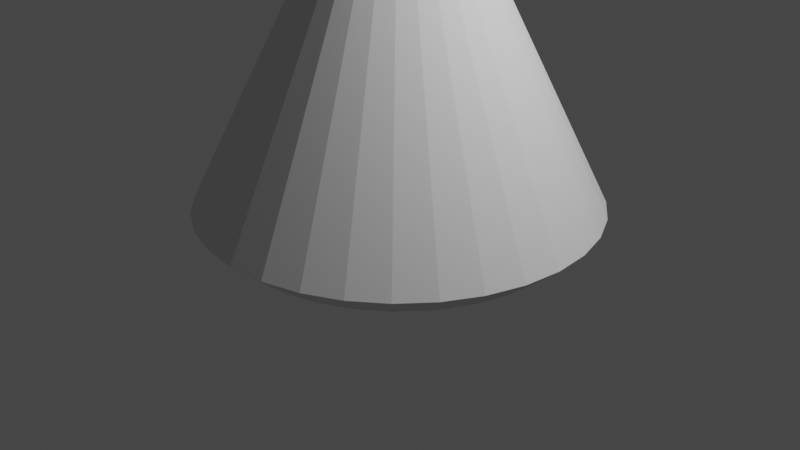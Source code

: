 # Source: 2.blend  (saved by Blender 2.93.21; exported with 4.5.12 LTS)
import bpy
from mathutils import Matrix  # noqa: F401  (used for matrix-valued properties, if any)

bpy.ops.wm.read_factory_settings(use_empty=True)
scene = bpy.context.scene
scene.name = 'Scene'

# ---- collections
col_collection = bpy.data.collections.new('Collection'); scene.collection.children.link(col_collection)

# ---- world
world_world = bpy.data.worlds.new('World'); scene.world = world_world
world_world.color = (0.05088, 0.05088, 0.05088)
world_world.use_sun_shadow = False
world_world.sun_shadow_jitter_overblur = 0.0

# ---- cameras
cam_camera = bpy.data.cameras.new('Camera')
cam_camera.clip_end = 100.0
cam_camera.ortho_scale = 7.314

# ---- lights
light_light = bpy.data.lights.new('Light', 'POINT')
light_light.transmission_factor = 0.0
light_light.energy = 1000.0
light_light.shadow_soft_size = 0.1
light_light.shadow_maximum_resolution = 0.006
light_light.use_absolute_resolution = True

# ---- meshes
me_cone_004 = bpy.data.meshes.new('Cone.004')
me_cone_004.from_pydata([(-1.733e-08, 0.8678, -1.116), (0.1693, 0.8511, -1.116), (0.3321, 0.8017, -1.116), (0.4821, 0.7215, -1.116), (0.6136, 0.6136, -1.116), (0.7215, 0.4821, -1.116), (0.8017, 0.3321, -1.116), (0.8511, 0.1693, -1.116), (0.8678, -3.926e-08, -1.116), (0.8511, -0.1693, -1.116), (0.8017, -0.3321, -1.116), (0.7215, -0.4821, -1.116), (0.6136, -0.6136, -1.116), (0.4821, -0.7215, -1.116), (0.3321, -0.8017, -1.116), (0.1693, -0.8511, -1.116), (-7.851e-08, -0.8678, -1.116), (-0.1693, -0.8511, -1.116), (-0.3321, -0.8017, -1.116), (-0.4821, -0.7215, -1.116), (-0.6136, -0.6136, -1.116), (-0.7215, -0.4821, -1.116), (-0.8017, -0.3321, -1.116), (-0.8511, -0.1693, -1.116), (-0.8678, 1.192e-08, -1.116), (-0.8511, 0.1693, -1.116), (-0.8017, 0.3321, -1.116), (-0.7215, 0.4821, -1.116), (-0.6136, 0.6136, -1.116), (-0.4821, 0.7215, -1.116), (-0.3321, 0.8017, -1.116), (-0.1693, 0.8511, -1.116), (0.0, 0.3193, 0.3579), (0.06229, 0.3131, 0.3579), (0.1222, 0.295, 0.3579), (0.1774, 0.2655, 0.3579), (0.2258, 0.2258, 0.3579), (0.2655, 0.1774, 0.3579), (0.295, 0.1222, 0.3579), (0.3131, 0.06229, 0.3579), (0.3193, -1.396e-08, 0.3579), (0.3131, -0.06229, 0.3579), (0.295, -0.1222, 0.3579), (0.2655, -0.1774, 0.3579), (0.2258, -0.2258, 0.3579), (0.1774, -0.2655, 0.3579), (0.1222, -0.295, 0.3579), (0.06229, -0.3131, 0.3579), (-2.791e-08, -0.3193, 0.3579), (-0.06229, -0.3131, 0.3579), (-0.1222, -0.295, 0.3579), (-0.1774, -0.2655, 0.3579), (-0.2258, -0.2258, 0.3579), (-0.2655, -0.1774, 0.3579), (-0.295, -0.1222, 0.3579), (-0.3131, -0.06229, 0.3579), (-0.3193, 3.807e-09, 0.3579), (-0.3131, 0.06229, 0.3579), (-0.295, 0.1222, 0.3579), (-0.2655, 0.1774, 0.3579), (-0.2258, 0.2258, 0.3579), (-0.1774, 0.2655, 0.3579), (-0.1222, 0.295, 0.3579), (-0.06229, 0.3131, 0.3579), (0.06229, 0.3131, 0.3615), (-0.06229, 0.3131, 0.3615), (-0.06229, 0.3131, 0.3615), (0.0, 0.3193, 0.3615), (-2.791e-08, -0.3193, 0.3615), (-2.791e-08, -0.3193, 0.3615), (0.06229, 0.3131, 0.3615), (0.1222, 0.295, 0.3615), (0.1222, 0.295, 0.3615), (0.1774, 0.2655, 0.3615), (-0.06229, -0.3131, 0.3615), (0.2258, 0.2258, 0.3615), (0.1774, 0.2655, 0.3615), (-0.06229, -0.3131, 0.3615), (-0.1222, -0.295, 0.3615), (0.2655, 0.1774, 0.3615), (0.2655, 0.1774, 0.3615), (-0.1222, -0.295, 0.3615), (0.295, 0.1222, 0.3615), (-0.1774, -0.2655, 0.3615), (-0.1774, -0.2655, 0.3615), (0.3131, 0.06229, 0.3615), (0.3131, 0.06229, 0.3615), (0.295, 0.1222, 0.3615), (-0.2258, -0.2258, 0.3615), (-0.2258, -0.2258, 0.3615), (0.3193, -1.396e-08, 0.3615), (-0.2655, -0.1774, 0.3615), (-0.2655, -0.1774, 0.3615), (-0.295, -0.1222, 0.3615), (-0.295, -0.1222, 0.3615), (0.3193, -1.396e-08, 0.3615), (0.3131, -0.06229, 0.3615), (-0.3131, -0.06229, 0.3615), (0.295, -0.1222, 0.3615), (0.3131, -0.06229, 0.3615), (-0.3131, -0.06229, 0.3615), (0.2655, -0.1774, 0.3615), (0.295, -0.1222, 0.3615), (-0.3193, 3.807e-09, 0.3615), (0.2258, -0.2258, 0.3615), (0.2655, -0.1774, 0.3615), (0.1774, -0.2655, 0.3615), (0.1774, -0.2655, 0.3615), (-0.3193, 3.807e-09, 0.3615), (0.1222, -0.295, 0.3615), (-0.3131, 0.06229, 0.3615), (-0.3131, 0.06229, 0.3615), (0.06229, -0.3131, 0.3615), (0.06229, -0.3131, 0.3615), (0.1222, -0.295, 0.3615), (-0.295, 0.1222, 0.3615), (-0.295, 0.1222, 0.3615), (-0.2655, 0.1774, 0.3615), (-0.2655, 0.1774, 0.3615), (-0.2258, 0.2258, 0.3615), (-0.2258, 0.2258, 0.3615), (-0.1774, 0.2655, 0.3615), (-0.1774, 0.2655, 0.3615), (-0.1222, 0.295, 0.3615), (-0.1222, 0.295, 0.3615), (0.0, 1.0, -1.0), (0.1951, 0.9808, -1.0), (0.3827, 0.9239, -1.0), (0.5556, 0.8315, -1.0), (0.7071, 0.7071, -1.0), (0.8315, 0.5556, -1.0), (0.9239, 0.3827, -1.0), (0.9808, 0.1951, -1.0), (1.0, -4.371e-08, -1.0), (0.9808, -0.1951, -1.0), (0.9239, -0.3827, -1.0), (0.8315, -0.5556, -1.0), (0.7071, -0.7071, -1.0), (0.5556, -0.8315, -1.0), (0.3827, -0.9239, -1.0), (0.1951, -0.9808, -1.0), (-8.742e-08, -1.0, -1.0), (-0.1951, -0.9808, -1.0), (-0.3827, -0.9239, -1.0), (-0.5556, -0.8315, -1.0), (-0.7071, -0.7071, -1.0), (-0.8315, -0.5556, -1.0), (-0.9239, -0.3827, -1.0), (-0.9808, -0.1951, -1.0), (-1.0, 1.192e-08, -1.0), (-0.9808, 0.1951, -1.0), (-0.9239, 0.3827, -1.0), (-0.8315, 0.5556, -1.0), (-0.7071, 0.7071, -1.0), (-0.5556, 0.8315, -1.0), (-0.3827, 0.9239, -1.0), (-0.1951, 0.9808, -1.0)], [], [(126, 125, 67, 64), (72, 127, 126, 64, 70, 71), (73, 128, 127, 72), (128, 73, 76, 75, 129), (79, 80, 130, 129, 75), (82, 131, 130, 80), (85, 86, 132, 131, 82, 87), (90, 133, 132, 86), (96, 134, 133, 90, 95), (135, 134, 96, 99, 98), (136, 135, 98, 102, 101), (137, 136, 101, 105, 104), (106, 107, 138, 137, 104), (109, 139, 138, 107), (112, 113, 140, 139, 109, 114), (68, 141, 140, 113), (77, 142, 141, 68, 69, 74), (81, 143, 142, 77, 78), (144, 143, 81, 83), (145, 144, 83, 84, 88), (91, 146, 145, 88, 89), (93, 147, 146, 91, 92), (100, 148, 147, 93, 94, 97), (149, 148, 100, 103, 108), (150, 149, 108, 110), (150, 110, 111, 115, 151), (151, 115, 116, 117, 152), (152, 117, 118, 119, 120, 153), (122, 154, 153, 120, 121), (124, 155, 154, 122, 123), (1, 2, 3, 4, 5, 6, 7, 8, 9, 10, 11, 12, 13, 14, 15, 16, 17, 18, 19, 20, 21, 22, 23, 24, 25, 26, 27, 28, 29, 30, 31, 0), (66, 156, 155, 124), (67, 125, 156, 66, 65), (67, 32, 33, 70, 64), (70, 33, 34, 71), (72, 71, 34, 35, 76, 73), (76, 35, 36, 75), (36, 37, 79, 75), (80, 79, 37, 38, 87, 82), (38, 39, 85, 87), (86, 85, 39, 40, 95, 90), (40, 41, 99, 96, 95), (41, 42, 102, 98, 99), (42, 43, 105, 101, 102), (43, 44, 104, 105), (44, 45, 106, 104), (107, 106, 45, 46, 114, 109), (46, 47, 112, 114), (47, 48, 69, 68, 113, 112), (48, 49, 74, 69), (77, 74, 49, 50, 78), (81, 78, 50, 51, 84, 83), (51, 52, 89, 88, 84), (89, 52, 53, 92, 91), (92, 53, 54, 94, 93), (94, 54, 55, 97), (100, 97, 55, 56, 103), (108, 103, 56, 57, 111, 110), (111, 57, 58, 116, 115), (116, 58, 59, 118, 117), (118, 59, 60, 119), (120, 119, 60, 61, 121), (122, 121, 61, 62, 123), (124, 123, 62, 63, 65, 66), (65, 63, 32, 67), (58, 57, 56, 55, 54, 53, 52, 51, 50, 49, 48, 47, 46, 45, 44, 43, 42, 41, 40, 39, 38, 37, 36, 35, 34, 33, 32, 63, 62, 61, 60, 59), (1, 0, 125, 126), (3, 2, 127, 128), (5, 4, 129, 130), (7, 6, 131, 132), (9, 8, 133, 134), (11, 10, 135, 136), (13, 12, 137, 138), (15, 14, 139, 140), (17, 16, 141, 142), (19, 18, 143, 144), (21, 20, 145, 146), (23, 22, 147, 148), (25, 24, 149, 150), (27, 26, 151, 152), (29, 28, 153, 154), (31, 30, 155, 156), (0, 31, 156, 125), (2, 1, 126, 127), (4, 3, 128, 129), (6, 5, 130, 131), (8, 7, 132, 133), (10, 9, 134, 135), (12, 11, 136, 137), (14, 13, 138, 139), (16, 15, 140, 141), (18, 17, 142, 143), (20, 19, 144, 145), (22, 21, 146, 147), (24, 23, 148, 149), (26, 25, 150, 151), (28, 27, 152, 153), (30, 29, 154, 155)])
_uv = me_cone_004.uv_layers.new(name='UVMap')
_uv.uv.foreach_set('vector', [0.2968, 0.4854, 0.25, 0.49, 0.25, 0.3266, 0.2649, 0.3252, 0.2793, 0.3208, 0.3418, 0.4717, 0.2968, 0.4854, 0.2649, 0.3252, 0.2649, 0.3252, 0.2793, 0.3208, 0.2926, 0.3137, 0.3833, 0.4496, 0.3418, 0.4717, 0.2793, 0.3208, 0.3833, 0.4496, 0.2926, 0.3137, 0.2926, 0.3137, 0.3042, 0.3042, 0.4197, 0.4197, 0.3137, 0.2926, 0.3137, 0.2926, 0.4496, 0.3833, 0.4197, 0.4197, 0.3042, 0.3042, 0.3208, 0.2793, 0.4717, 0.3418, 0.4496, 0.3833, 0.3137, 0.2926, 0.3252, 0.2649, 0.3252, 0.2649, 0.4854, 0.2968, 0.4717, 0.3418, 0.3208, 0.2793, 0.3208, 0.2793, 0.3266, 0.25, 0.49, 0.25, 0.4854, 0.2968, 0.3252, 0.2649, 0.3252, 0.2351, 0.4854, 0.2032, 0.49, 0.25, 0.3266, 0.25, 0.3266, 0.25, 0.4717, 0.1582, 0.4854, 0.2032, 0.3252, 0.2351, 0.3252, 0.2351, 0.3208, 0.2207, 0.4496, 0.1167, 0.4717, 0.1582, 0.3208, 0.2207, 0.3208, 0.2207, 0.3137, 0.2074, 0.4197, 0.08029, 0.4496, 0.1167, 0.3137, 0.2074, 0.3137, 0.2074, 0.3042, 0.1958, 0.2926, 0.1863, 0.2926, 0.1863, 0.3833, 0.05045, 0.4197, 0.08029, 0.3042, 0.1958, 0.2793, 0.1792, 0.3418, 0.02827, 0.3833, 0.05045, 0.2926, 0.1863, 0.2649, 0.1748, 0.2649, 0.1748, 0.2968, 0.01461, 0.3418, 0.02827, 0.2793, 0.1792, 0.2793, 0.1792, 0.25, 0.1734, 0.25, 0.01, 0.2968, 0.01461, 0.2649, 0.1748, 0.2351, 0.1748, 0.2032, 0.01461, 0.25, 0.01, 0.25, 0.1734, 0.25, 0.1734, 0.2351, 0.1748, 0.2207, 0.1792, 0.1582, 0.02827, 0.2032, 0.01461, 0.2351, 0.1748, 0.2207, 0.1792, 0.1167, 0.05045, 0.1582, 0.02827, 0.2207, 0.1792, 0.2074, 0.1863, 0.08029, 0.08029, 0.1167, 0.05045, 0.2074, 0.1863, 0.2074, 0.1863, 0.1958, 0.1958, 0.1863, 0.2074, 0.05045, 0.1167, 0.08029, 0.08029, 0.1958, 0.1958, 0.1958, 0.1958, 0.1792, 0.2207, 0.02827, 0.1582, 0.05045, 0.1167, 0.1863, 0.2074, 0.1863, 0.2074, 0.1748, 0.2351, 0.01461, 0.2032, 0.02827, 0.1582, 0.1792, 0.2207, 0.1792, 0.2207, 0.1748, 0.2351, 0.01, 0.25, 0.01461, 0.2032, 0.1748, 0.2351, 0.1734, 0.25, 0.1734, 0.25, 0.01461, 0.2968, 0.01, 0.25, 0.1734, 0.25, 0.1748, 0.2649, 0.01461, 0.2968, 0.1748, 0.2649, 0.1748, 0.2649, 0.1792, 0.2793, 0.02827, 0.3418, 0.02827, 0.3418, 0.1792, 0.2793, 0.1792, 0.2793, 0.1863, 0.2926, 0.05045, 0.3833, 0.05045, 0.3833, 0.1863, 0.2926, 0.1863, 0.2926, 0.1958, 0.3042, 0.1958, 0.3042, 0.08029, 0.4197, 0.2074, 0.3137, 0.1167, 0.4496, 0.08029, 0.4197, 0.1958, 0.3042, 0.2074, 0.3137, 0.2207, 0.3208, 0.1582, 0.4717, 0.1167, 0.4496, 0.2074, 0.3137, 0.2207, 0.3208, 0.7906, 0.4543, 0.8297, 0.4424, 0.8657, 0.4232, 0.8973, 0.3973, 0.9232, 0.3657, 0.9424, 0.3297, 0.9543, 0.2906, 0.9583, 0.25, 0.9543, 0.2094, 0.9424, 0.1703, 0.9232, 0.1343, 0.8973, 0.1027, 0.8657, 0.07684, 0.8297, 0.05759, 0.7906, 0.04574, 0.75, 0.04174, 0.7094, 0.04574, 0.6703, 0.05759, 0.6343, 0.07684, 0.6027, 0.1027, 0.5768, 0.1343, 0.5576, 0.1703, 0.5457, 0.2094, 0.5417, 0.25, 0.5457, 0.2906, 0.5576, 0.3297, 0.5768, 0.3657, 0.6027, 0.3973, 0.6343, 0.4232, 0.6703, 0.4424, 0.7094, 0.4543, 0.75, 0.4583, 0.2351, 0.3252, 0.2032, 0.4854, 0.1582, 0.4717, 0.2207, 0.3208, 0.25, 0.3266, 0.25, 0.49, 0.2032, 0.4854, 0.2351, 0.3252, 0.2351, 0.3252, 1.0, 0.5014, 1.0, 0.5, 0.9688, 0.5, 0.9688, 0.5014, 0.9688, 0.5014, 0.9688, 0.5014, 0.9688, 0.5, 0.9375, 0.5, 0.9375, 0.5014, 0.9375, 0.5014, 0.9375, 0.5014, 0.9375, 0.5, 0.9062, 0.5, 0.9062, 0.5014, 0.9062, 0.5014, 0.9062, 0.5014, 0.9062, 0.5, 0.875, 0.5, 0.875, 0.5014, 0.875, 0.5, 0.8438, 0.5, 0.8438, 0.5014, 0.875, 0.5014, 0.8438, 0.5014, 0.8438, 0.5014, 0.8438, 0.5, 0.8125, 0.5, 0.8125, 0.5014, 0.8125, 0.5014, 0.8125, 0.5, 0.7812, 0.5, 0.7812, 0.5014, 0.8125, 0.5014, 0.7812, 0.5014, 0.7812, 0.5014, 0.7812, 0.5, 0.75, 0.5, 0.75, 0.5014, 0.75, 0.5014, 0.75, 0.5, 0.7188, 0.5, 0.7188, 0.5014, 0.7188, 0.5014, 0.75, 0.5014, 0.7188, 0.5, 0.6875, 0.5, 0.6875, 0.5014, 0.6875, 0.5014, 0.7188, 0.5014, 0.6875, 0.5, 0.6562, 0.5, 0.6562, 0.5014, 0.6562, 0.5014, 0.6875, 0.5014, 0.6562, 0.5, 0.625, 0.5, 0.625, 0.5014, 0.6562, 0.5014, 0.625, 0.5, 0.5938, 0.5, 0.5938, 0.5014, 0.625, 0.5014, 0.5938, 0.5014, 0.5938, 0.5014, 0.5938, 0.5, 0.5625, 0.5, 0.5625, 0.5014, 0.5625, 0.5014, 0.5625, 0.5, 0.5312, 0.5, 0.5312, 0.5014, 0.5625, 0.5014, 0.5312, 0.5, 0.5, 0.5, 0.5, 0.5014, 0.5, 0.5014, 0.5312, 0.5014, 0.5312, 0.5014, 0.5, 0.5, 0.4688, 0.5, 0.4688, 0.5014, 0.5, 0.5014, 0.4688, 0.5014, 0.4688, 0.5014, 0.4688, 0.5, 0.4375, 0.5, 0.4375, 0.5014, 0.4375, 0.5014, 0.4375, 0.5014, 0.4375, 0.5, 0.4062, 0.5, 0.4062, 0.5014, 0.4062, 0.5014, 0.4062, 0.5, 0.375, 0.5, 0.375, 0.5014, 0.375, 0.5014, 0.4062, 0.5014, 0.375, 0.5014, 0.375, 0.5, 0.3438, 0.5, 0.3438, 0.5014, 0.3438, 0.5014, 0.3438, 0.5014, 0.3438, 0.5, 0.3125, 0.5, 0.3125, 0.5014, 0.3125, 0.5014, 0.3125, 0.5014, 0.3125, 0.5, 0.2812, 0.5, 0.2812, 0.5014, 0.2812, 0.5014, 0.2812, 0.5014, 0.2812, 0.5, 0.25, 0.5, 0.25, 0.5014, 0.25, 0.5014, 0.25, 0.5014, 0.25, 0.5, 0.2188, 0.5, 0.2188, 0.5014, 0.2188, 0.5014, 0.2188, 0.5014, 0.2188, 0.5, 0.1875, 0.5, 0.1875, 0.5014, 0.1875, 0.5014, 0.1875, 0.5014, 0.1875, 0.5, 0.1562, 0.5, 0.1562, 0.5014, 0.1562, 0.5014, 0.1562, 0.5014, 0.1562, 0.5, 0.125, 0.5, 0.125, 0.5014, 0.125, 0.5014, 0.125, 0.5014, 0.125, 0.5, 0.09375, 0.5, 0.09375, 0.5014, 0.09375, 0.5014, 0.09375, 0.5014, 0.09375, 0.5, 0.0625, 0.5, 0.0625, 0.5014, 0.0625, 0.5014, 0.0625, 0.5014, 0.0625, 0.5, 0.03125, 0.5, 0.03125, 0.5014, 0.03125, 0.5014, 0.03125, 0.5014, 0.03125, 0.5, 0.0, 0.5, 0.0, 0.5014, 0.5283, 0.3418, 0.5146, 0.2968, 0.51, 0.25, 0.5146, 0.2032, 0.5283, 0.1582, 0.5504, 0.1167, 0.5803, 0.08029, 0.6167, 0.05045, 0.6582, 0.02827, 0.7032, 0.01461, 0.75, 0.01, 0.7968, 0.01461, 0.8418, 0.02827, 0.8833, 0.05045, 0.9197, 0.08029, 0.9496, 0.1167, 0.9717, 0.1582, 0.9854, 0.2032, 0.99, 0.25, 0.9854, 0.2968, 0.9717, 0.3418, 0.9496, 0.3833, 0.9197, 0.4197, 0.8833, 0.4496, 0.8418, 0.4717, 0.7968, 0.4854, 0.75, 0.49, 0.7032, 0.4854, 0.6582, 0.4717, 0.6167, 0.4496, 0.5803, 0.4197, 0.5504, 0.3833, 0.7906, 0.4543, 0.75, 0.4583, 0.75, 0.49, 0.7968, 0.4854, 0.8657, 0.4232, 0.8297, 0.4424, 0.8418, 0.4717, 0.8833, 0.4496, 0.9232, 0.3657, 0.8973, 0.3973, 0.9197, 0.4197, 0.9496, 0.3833, 0.9543, 0.2906, 0.9424, 0.3297, 0.9717, 0.3418, 0.9854, 0.2968, 0.9543, 0.2094, 0.9583, 0.25, 0.99, 0.25, 0.9854, 0.2032, 0.9232, 0.1343, 0.9424, 0.1703, 0.9717, 0.1582, 0.9496, 0.1167, 0.8657, 0.07684, 0.8973, 0.1027, 0.9197, 0.08029, 0.8833, 0.05045, 0.7906, 0.04574, 0.8297, 0.05759, 0.8418, 0.02827, 0.7968, 0.01461, 0.7094, 0.04574, 0.75, 0.04174, 0.75, 0.01, 0.7032, 0.01461, 0.6343, 0.07684, 0.6703, 0.05759, 0.6582, 0.02827, 0.6167, 0.05045, 0.5768, 0.1343, 0.6027, 0.1027, 0.5803, 0.08029, 0.5504, 0.1167, 0.5457, 0.2094, 0.5576, 0.1703, 0.5283, 0.1582, 0.5146, 0.2032, 0.5457, 0.2906, 0.5417, 0.25, 0.51, 0.25, 0.5146, 0.2968, 0.5768, 0.3657, 0.5576, 0.3297, 0.5283, 0.3418, 0.5504, 0.3833, 0.6343, 0.4232, 0.6027, 0.3973, 0.5803, 0.4197, 0.6167, 0.4496, 0.7094, 0.4543, 0.6703, 0.4424, 0.6582, 0.4717, 0.7032, 0.4854, 0.75, 0.4583, 0.7094, 0.4543, 0.7032, 0.4854, 0.75, 0.49, 0.8297, 0.4424, 0.7906, 0.4543, 0.7968, 0.4854, 0.8418, 0.4717, 0.8973, 0.3973, 0.8657, 0.4232, 0.8833, 0.4496, 0.9197, 0.4197, 0.9424, 0.3297, 0.9232, 0.3657, 0.9496, 0.3833, 0.9717, 0.3418, 0.9583, 0.25, 0.9543, 0.2906, 0.9854, 0.2968, 0.99, 0.25, 0.9424, 0.1703, 0.9543, 0.2094, 0.9854, 0.2032, 0.9717, 0.1582, 0.8973, 0.1027, 0.9232, 0.1343, 0.9496, 0.1167, 0.9197, 0.08029, 0.8297, 0.05759, 0.8657, 0.07684, 0.8833, 0.05045, 0.8418, 0.02827, 0.75, 0.04174, 0.7906, 0.04574, 0.7968, 0.01461, 0.75, 0.01, 0.6703, 0.05759, 0.7094, 0.04574, 0.7032, 0.01461, 0.6582, 0.02827, 0.6027, 0.1027, 0.6343, 0.07684, 0.6167, 0.05045, 0.5803, 0.08029, 0.5576, 0.1703, 0.5768, 0.1343, 0.5504, 0.1167, 0.5283, 0.1582, 0.5417, 0.25, 0.5457, 0.2094, 0.5146, 0.2032, 0.51, 0.25, 0.5576, 0.3297, 0.5457, 0.2906, 0.5146, 0.2968, 0.5283, 0.3418, 0.6027, 0.3973, 0.5768, 0.3657, 0.5504, 0.3833, 0.5803, 0.4197, 0.6703, 0.4424, 0.6343, 0.4232, 0.6167, 0.4496, 0.6582, 0.4717])
me_cone_004.use_remesh_fix_poles = True
me_cone_004.use_remesh_preserve_attributes = False
me_cone_004.update()
me_cylinder_001 = bpy.data.meshes.new('Cylinder.001')
me_cylinder_001.from_pydata([(0.0, 1.0, -1.0), (0.0, 1.0, 1.0), (0.1951, 0.9808, -1.0), (0.1951, 0.9808, 1.0), (0.3827, 0.9239, -1.0), (0.3827, 0.9239, 1.0), (0.5556, 0.8315, -1.0), (0.5556, 0.8315, 1.0), (0.7071, 0.7071, -1.0), (0.7071, 0.7071, 1.0), (0.8315, 0.5556, -1.0), (0.8315, 0.5556, 1.0), (0.9239, 0.3827, -1.0), (0.9239, 0.3827, 1.0), (0.9808, 0.1951, -1.0), (0.9808, 0.1951, 1.0), (1.0, -4.371e-08, -1.0), (1.0, -4.371e-08, 1.0), (0.9808, -0.1951, -1.0), (0.9808, -0.1951, 1.0), (0.9239, -0.3827, -1.0), (0.9239, -0.3827, 1.0), (0.8315, -0.5556, -1.0), (0.8315, -0.5556, 1.0), (0.7071, -0.7071, -1.0), (0.7071, -0.7071, 1.0), (0.5556, -0.8315, -1.0), (0.5556, -0.8315, 1.0), (0.3827, -0.9239, -1.0), (0.3827, -0.9239, 1.0), (0.1951, -0.9808, -1.0), (0.1951, -0.9808, 1.0), (-8.742e-08, -1.0, -1.0), (-8.742e-08, -1.0, 1.0), (-0.1951, -0.9808, -1.0), (-0.1951, -0.9808, 1.0), (-0.3827, -0.9239, -1.0), (-0.3827, -0.9239, 1.0), (-0.5556, -0.8315, -1.0), (-0.5556, -0.8315, 1.0), (-0.7071, -0.7071, -1.0), (-0.7071, -0.7071, 1.0), (-0.8315, -0.5556, -1.0), (-0.8315, -0.5556, 1.0), (-0.9239, -0.3827, -1.0), (-0.9239, -0.3827, 1.0), (-0.9808, -0.1951, -1.0), (-0.9808, -0.1951, 1.0), (-1.0, 1.192e-08, -1.0), (-1.0, 1.192e-08, 1.0), (-0.9808, 0.1951, -1.0), (-0.9808, 0.1951, 1.0), (-0.9239, 0.3827, -1.0), (-0.9239, 0.3827, 1.0), (-0.8315, 0.5556, -1.0), (-0.8315, 0.5556, 1.0), (-0.7071, 0.7071, -1.0), (-0.7071, 0.7071, 1.0), (-0.5556, 0.8315, -1.0), (-0.5556, 0.8315, 1.0), (-0.3827, 0.9239, -1.0), (-0.3827, 0.9239, 1.0), (-0.1951, 0.9808, -1.0), (-0.1951, 0.9808, 1.0)], [], [(0, 1, 3, 2), (2, 3, 5, 4), (4, 5, 7, 6), (6, 7, 9, 8), (8, 9, 11, 10), (10, 11, 13, 12), (12, 13, 15, 14), (14, 15, 17, 16), (16, 17, 19, 18), (18, 19, 21, 20), (20, 21, 23, 22), (22, 23, 25, 24), (24, 25, 27, 26), (26, 27, 29, 28), (28, 29, 31, 30), (30, 31, 33, 32), (32, 33, 35, 34), (34, 35, 37, 36), (36, 37, 39, 38), (38, 39, 41, 40), (40, 41, 43, 42), (42, 43, 45, 44), (44, 45, 47, 46), (46, 47, 49, 48), (48, 49, 51, 50), (50, 51, 53, 52), (52, 53, 55, 54), (54, 55, 57, 56), (56, 57, 59, 58), (58, 59, 61, 60), (3, 1, 63, 61, 59, 57, 55, 53, 51, 49, 47, 45, 43, 41, 39, 37, 35, 33, 31, 29, 27, 25, 23, 21, 19, 17, 15, 13, 11, 9, 7, 5), (60, 61, 63, 62), (62, 63, 1, 0), (0, 2, 4, 6, 8, 10, 12, 14, 16, 18, 20, 22, 24, 26, 28, 30, 32, 34, 36, 38, 40, 42, 44, 46, 48, 50, 52, 54, 56, 58, 60, 62)])
_uv = me_cylinder_001.uv_layers.new(name='UVMap')
_uv.uv.foreach_set('vector', [1.0, 0.5, 1.0, 1.0, 0.9688, 1.0, 0.9688, 0.5, 0.9688, 0.5, 0.9688, 1.0, 0.9375, 1.0, 0.9375, 0.5, 0.9375, 0.5, 0.9375, 1.0, 0.9062, 1.0, 0.9062, 0.5, 0.9062, 0.5, 0.9062, 1.0, 0.875, 1.0, 0.875, 0.5, 0.875, 0.5, 0.875, 1.0, 0.8438, 1.0, 0.8438, 0.5, 0.8438, 0.5, 0.8438, 1.0, 0.8125, 1.0, 0.8125, 0.5, 0.8125, 0.5, 0.8125, 1.0, 0.7812, 1.0, 0.7812, 0.5, 0.7812, 0.5, 0.7812, 1.0, 0.75, 1.0, 0.75, 0.5, 0.75, 0.5, 0.75, 1.0, 0.7188, 1.0, 0.7188, 0.5, 0.7188, 0.5, 0.7188, 1.0, 0.6875, 1.0, 0.6875, 0.5, 0.6875, 0.5, 0.6875, 1.0, 0.6562, 1.0, 0.6562, 0.5, 0.6562, 0.5, 0.6562, 1.0, 0.625, 1.0, 0.625, 0.5, 0.625, 0.5, 0.625, 1.0, 0.5938, 1.0, 0.5938, 0.5, 0.5938, 0.5, 0.5938, 1.0, 0.5625, 1.0, 0.5625, 0.5, 0.5625, 0.5, 0.5625, 1.0, 0.5312, 1.0, 0.5312, 0.5, 0.5312, 0.5, 0.5312, 1.0, 0.5, 1.0, 0.5, 0.5, 0.5, 0.5, 0.5, 1.0, 0.4688, 1.0, 0.4688, 0.5, 0.4688, 0.5, 0.4688, 1.0, 0.4375, 1.0, 0.4375, 0.5, 0.4375, 0.5, 0.4375, 1.0, 0.4062, 1.0, 0.4062, 0.5, 0.4062, 0.5, 0.4062, 1.0, 0.375, 1.0, 0.375, 0.5, 0.375, 0.5, 0.375, 1.0, 0.3438, 1.0, 0.3438, 0.5, 0.3438, 0.5, 0.3438, 1.0, 0.3125, 1.0, 0.3125, 0.5, 0.3125, 0.5, 0.3125, 1.0, 0.2812, 1.0, 0.2812, 0.5, 0.2812, 0.5, 0.2812, 1.0, 0.25, 1.0, 0.25, 0.5, 0.25, 0.5, 0.25, 1.0, 0.2188, 1.0, 0.2188, 0.5, 0.2188, 0.5, 0.2188, 1.0, 0.1875, 1.0, 0.1875, 0.5, 0.1875, 0.5, 0.1875, 1.0, 0.1562, 1.0, 0.1562, 0.5, 0.1562, 0.5, 0.1562, 1.0, 0.125, 1.0, 0.125, 0.5, 0.125, 0.5, 0.125, 1.0, 0.09375, 1.0, 0.09375, 0.5, 0.09375, 0.5, 0.09375, 1.0, 0.0625, 1.0, 0.0625, 0.5, 0.2968, 0.4854, 0.25, 0.49, 0.2032, 0.4854, 0.1582, 0.4717, 0.1167, 0.4496, 0.08029, 0.4197, 0.05045, 0.3833, 0.02827, 0.3418, 0.01461, 0.2968, 0.01, 0.25, 0.01461, 0.2032, 0.02827, 0.1582, 0.05045, 0.1167, 0.08029, 0.08029, 0.1167, 0.05045, 0.1582, 0.02827, 0.2032, 0.01461, 0.25, 0.01, 0.2968, 0.01461, 0.3418, 0.02827, 0.3833, 0.05045, 0.4197, 0.08029, 0.4496, 0.1167, 0.4717, 0.1582, 0.4854, 0.2032, 0.49, 0.25, 0.4854, 0.2968, 0.4717, 0.3418, 0.4496, 0.3833, 0.4197, 0.4197, 0.3833, 0.4496, 0.3418, 0.4717, 0.0625, 0.5, 0.0625, 1.0, 0.03125, 1.0, 0.03125, 0.5, 0.03125, 0.5, 0.03125, 1.0, 0.0, 1.0, 0.0, 0.5, 0.75, 0.49, 0.7968, 0.4854, 0.8418, 0.4717, 0.8833, 0.4496, 0.9197, 0.4197, 0.9496, 0.3833, 0.9717, 0.3418, 0.9854, 0.2968, 0.99, 0.25, 0.9854, 0.2032, 0.9717, 0.1582, 0.9496, 0.1167, 0.9197, 0.08029, 0.8833, 0.05045, 0.8418, 0.02827, 0.7968, 0.01461, 0.75, 0.01, 0.7032, 0.01461, 0.6582, 0.02827, 0.6167, 0.05045, 0.5803, 0.08029, 0.5504, 0.1167, 0.5283, 0.1582, 0.5146, 0.2032, 0.51, 0.25, 0.5146, 0.2968, 0.5283, 0.3418, 0.5504, 0.3833, 0.5803, 0.4197, 0.6167, 0.4496, 0.6582, 0.4717, 0.7032, 0.4854])
me_cylinder_001.use_remesh_fix_poles = True
me_cylinder_001.use_remesh_preserve_attributes = False
me_cylinder_001.update()
me_cone_005 = bpy.data.meshes.new('Cone.005')
me_cone_005.from_pydata([(-1.733e-08, 0.8678, -1.116), (0.1693, 0.8511, -1.116), (0.3321, 0.8017, -1.116), (0.4821, 0.7215, -1.116), (0.6136, 0.6136, -1.116), (0.7215, 0.4821, -1.116), (0.8017, 0.3321, -1.116), (0.8511, 0.1693, -1.116), (0.8678, -3.926e-08, -1.116), (0.8511, -0.1693, -1.116), (0.8017, -0.3321, -1.116), (0.7215, -0.4821, -1.116), (0.6136, -0.6136, -1.116), (0.4821, -0.7215, -1.116), (0.3321, -0.8017, -1.116), (0.1693, -0.8511, -1.116), (-7.851e-08, -0.8678, -1.116), (-0.1693, -0.8511, -1.116), (-0.3321, -0.8017, -1.116), (-0.4821, -0.7215, -1.116), (-0.6136, -0.6136, -1.116), (-0.7215, -0.4821, -1.116), (-0.8017, -0.3321, -1.116), (-0.8511, -0.1693, -1.116), (-0.8678, 1.192e-08, -1.116), (-0.8511, 0.1693, -1.116), (-0.8017, 0.3321, -1.116), (-0.7215, 0.4821, -1.116), (-0.6136, 0.6136, -1.116), (-0.4821, 0.7215, -1.116), (-0.3321, 0.8017, -1.116), (-0.1693, 0.8511, -1.116), (0.0, 0.3193, 0.3579), (0.06229, 0.3131, 0.3579), (0.1222, 0.295, 0.3579), (0.1774, 0.2655, 0.3579), (0.2258, 0.2258, 0.3579), (0.2655, 0.1774, 0.3579), (0.295, 0.1222, 0.3579), (0.3131, 0.06229, 0.3579), (0.3193, -1.396e-08, 0.3579), (0.3131, -0.06229, 0.3579), (0.295, -0.1222, 0.3579), (0.2655, -0.1774, 0.3579), (0.2258, -0.2258, 0.3579), (0.1774, -0.2655, 0.3579), (0.1222, -0.295, 0.3579), (0.06229, -0.3131, 0.3579), (-2.791e-08, -0.3193, 0.3579), (-0.06229, -0.3131, 0.3579), (-0.1222, -0.295, 0.3579), (-0.1774, -0.2655, 0.3579), (-0.2258, -0.2258, 0.3579), (-0.2655, -0.1774, 0.3579), (-0.295, -0.1222, 0.3579), (-0.3131, -0.06229, 0.3579), (-0.3193, 3.807e-09, 0.3579), (-0.3131, 0.06229, 0.3579), (-0.295, 0.1222, 0.3579), (-0.2655, 0.1774, 0.3579), (-0.2258, 0.2258, 0.3579), (-0.1774, 0.2655, 0.3579), (-0.1222, 0.295, 0.3579), (-0.06229, 0.3131, 0.3579), (0.06229, 0.3131, 0.3615), (-0.06229, 0.3131, 0.3615), (-0.06229, 0.3131, 0.3615), (0.0, 0.3193, 0.3615), (-2.791e-08, -0.3193, 0.3615), (-2.791e-08, -0.3193, 0.3615), (0.06229, 0.3131, 0.3615), (0.1222, 0.295, 0.3615), (0.1222, 0.295, 0.3615), (0.1774, 0.2655, 0.3615), (-0.06229, -0.3131, 0.3615), (0.2258, 0.2258, 0.3615), (0.1774, 0.2655, 0.3615), (-0.06229, -0.3131, 0.3615), (-0.1222, -0.295, 0.3615), (0.2655, 0.1774, 0.3615), (0.2655, 0.1774, 0.3615), (-0.1222, -0.295, 0.3615), (0.295, 0.1222, 0.3615), (-0.1774, -0.2655, 0.3615), (-0.1774, -0.2655, 0.3615), (0.3131, 0.06229, 0.3615), (0.3131, 0.06229, 0.3615), (0.295, 0.1222, 0.3615), (-0.2258, -0.2258, 0.3615), (-0.2258, -0.2258, 0.3615), (0.3193, -1.396e-08, 0.3615), (-0.2655, -0.1774, 0.3615), (-0.2655, -0.1774, 0.3615), (-0.295, -0.1222, 0.3615), (-0.295, -0.1222, 0.3615), (0.3193, -1.396e-08, 0.3615), (0.3131, -0.06229, 0.3615), (-0.3131, -0.06229, 0.3615), (0.295, -0.1222, 0.3615), (0.3131, -0.06229, 0.3615), (-0.3131, -0.06229, 0.3615), (0.2655, -0.1774, 0.3615), (0.295, -0.1222, 0.3615), (-0.3193, 3.807e-09, 0.3615), (0.2258, -0.2258, 0.3615), (0.2655, -0.1774, 0.3615), (0.1774, -0.2655, 0.3615), (0.1774, -0.2655, 0.3615), (-0.3193, 3.807e-09, 0.3615), (0.1222, -0.295, 0.3615), (-0.3131, 0.06229, 0.3615), (-0.3131, 0.06229, 0.3615), (0.06229, -0.3131, 0.3615), (0.06229, -0.3131, 0.3615), (0.1222, -0.295, 0.3615), (-0.295, 0.1222, 0.3615), (-0.295, 0.1222, 0.3615), (-0.2655, 0.1774, 0.3615), (-0.2655, 0.1774, 0.3615), (-0.2258, 0.2258, 0.3615), (-0.2258, 0.2258, 0.3615), (-0.1774, 0.2655, 0.3615), (-0.1774, 0.2655, 0.3615), (-0.1222, 0.295, 0.3615), (-0.1222, 0.295, 0.3615), (0.0, 1.0, -1.0), (0.1951, 0.9808, -1.0), (0.3827, 0.9239, -1.0), (0.5556, 0.8315, -1.0), (0.7071, 0.7071, -1.0), (0.8315, 0.5556, -1.0), (0.9239, 0.3827, -1.0), (0.9808, 0.1951, -1.0), (1.0, -4.371e-08, -1.0), (0.9808, -0.1951, -1.0), (0.9239, -0.3827, -1.0), (0.8315, -0.5556, -1.0), (0.7071, -0.7071, -1.0), (0.5556, -0.8315, -1.0), (0.3827, -0.9239, -1.0), (0.1951, -0.9808, -1.0), (-8.742e-08, -1.0, -1.0), (-0.1951, -0.9808, -1.0), (-0.3827, -0.9239, -1.0), (-0.5556, -0.8315, -1.0), (-0.7071, -0.7071, -1.0), (-0.8315, -0.5556, -1.0), (-0.9239, -0.3827, -1.0), (-0.9808, -0.1951, -1.0), (-1.0, 1.192e-08, -1.0), (-0.9808, 0.1951, -1.0), (-0.9239, 0.3827, -1.0), (-0.8315, 0.5556, -1.0), (-0.7071, 0.7071, -1.0), (-0.5556, 0.8315, -1.0), (-0.3827, 0.9239, -1.0), (-0.1951, 0.9808, -1.0)], [], [(126, 125, 67, 64), (72, 127, 126, 64, 70, 71), (73, 128, 127, 72), (128, 73, 76, 75, 129), (79, 80, 130, 129, 75), (82, 131, 130, 80), (85, 86, 132, 131, 82, 87), (90, 133, 132, 86), (96, 134, 133, 90, 95), (135, 134, 96, 99, 98), (136, 135, 98, 102, 101), (137, 136, 101, 105, 104), (106, 107, 138, 137, 104), (109, 139, 138, 107), (112, 113, 140, 139, 109, 114), (68, 141, 140, 113), (77, 142, 141, 68, 69, 74), (81, 143, 142, 77, 78), (144, 143, 81, 83), (145, 144, 83, 84, 88), (91, 146, 145, 88, 89), (93, 147, 146, 91, 92), (100, 148, 147, 93, 94, 97), (149, 148, 100, 103, 108), (150, 149, 108, 110), (150, 110, 111, 115, 151), (151, 115, 116, 117, 152), (152, 117, 118, 119, 120, 153), (122, 154, 153, 120, 121), (124, 155, 154, 122, 123), (1, 2, 3, 4, 5, 6, 7, 8, 9, 10, 11, 12, 13, 14, 15, 16, 17, 18, 19, 20, 21, 22, 23, 24, 25, 26, 27, 28, 29, 30, 31, 0), (66, 156, 155, 124), (67, 125, 156, 66, 65), (67, 32, 33, 70, 64), (70, 33, 34, 71), (72, 71, 34, 35, 76, 73), (76, 35, 36, 75), (36, 37, 79, 75), (80, 79, 37, 38, 87, 82), (38, 39, 85, 87), (86, 85, 39, 40, 95, 90), (40, 41, 99, 96, 95), (41, 42, 102, 98, 99), (42, 43, 105, 101, 102), (43, 44, 104, 105), (44, 45, 106, 104), (107, 106, 45, 46, 114, 109), (46, 47, 112, 114), (47, 48, 69, 68, 113, 112), (48, 49, 74, 69), (77, 74, 49, 50, 78), (81, 78, 50, 51, 84, 83), (51, 52, 89, 88, 84), (89, 52, 53, 92, 91), (92, 53, 54, 94, 93), (94, 54, 55, 97), (100, 97, 55, 56, 103), (108, 103, 56, 57, 111, 110), (111, 57, 58, 116, 115), (116, 58, 59, 118, 117), (118, 59, 60, 119), (120, 119, 60, 61, 121), (122, 121, 61, 62, 123), (124, 123, 62, 63, 65, 66), (65, 63, 32, 67), (58, 57, 56, 55, 54, 53, 52, 51, 50, 49, 48, 47, 46, 45, 44, 43, 42, 41, 40, 39, 38, 37, 36, 35, 34, 33, 32, 63, 62, 61, 60, 59), (1, 0, 125, 126), (3, 2, 127, 128), (5, 4, 129, 130), (7, 6, 131, 132), (9, 8, 133, 134), (11, 10, 135, 136), (13, 12, 137, 138), (15, 14, 139, 140), (17, 16, 141, 142), (19, 18, 143, 144), (21, 20, 145, 146), (23, 22, 147, 148), (25, 24, 149, 150), (27, 26, 151, 152), (29, 28, 153, 154), (31, 30, 155, 156), (0, 31, 156, 125), (2, 1, 126, 127), (4, 3, 128, 129), (6, 5, 130, 131), (8, 7, 132, 133), (10, 9, 134, 135), (12, 11, 136, 137), (14, 13, 138, 139), (16, 15, 140, 141), (18, 17, 142, 143), (20, 19, 144, 145), (22, 21, 146, 147), (24, 23, 148, 149), (26, 25, 150, 151), (28, 27, 152, 153), (30, 29, 154, 155)])
_uv = me_cone_005.uv_layers.new(name='UVMap')
_uv.uv.foreach_set('vector', [0.2968, 0.4854, 0.25, 0.49, 0.25, 0.3266, 0.2649, 0.3252, 0.2793, 0.3208, 0.3418, 0.4717, 0.2968, 0.4854, 0.2649, 0.3252, 0.2649, 0.3252, 0.2793, 0.3208, 0.2926, 0.3137, 0.3833, 0.4496, 0.3418, 0.4717, 0.2793, 0.3208, 0.3833, 0.4496, 0.2926, 0.3137, 0.2926, 0.3137, 0.3042, 0.3042, 0.4197, 0.4197, 0.3137, 0.2926, 0.3137, 0.2926, 0.4496, 0.3833, 0.4197, 0.4197, 0.3042, 0.3042, 0.3208, 0.2793, 0.4717, 0.3418, 0.4496, 0.3833, 0.3137, 0.2926, 0.3252, 0.2649, 0.3252, 0.2649, 0.4854, 0.2968, 0.4717, 0.3418, 0.3208, 0.2793, 0.3208, 0.2793, 0.3266, 0.25, 0.49, 0.25, 0.4854, 0.2968, 0.3252, 0.2649, 0.3252, 0.2351, 0.4854, 0.2032, 0.49, 0.25, 0.3266, 0.25, 0.3266, 0.25, 0.4717, 0.1582, 0.4854, 0.2032, 0.3252, 0.2351, 0.3252, 0.2351, 0.3208, 0.2207, 0.4496, 0.1167, 0.4717, 0.1582, 0.3208, 0.2207, 0.3208, 0.2207, 0.3137, 0.2074, 0.4197, 0.08029, 0.4496, 0.1167, 0.3137, 0.2074, 0.3137, 0.2074, 0.3042, 0.1958, 0.2926, 0.1863, 0.2926, 0.1863, 0.3833, 0.05045, 0.4197, 0.08029, 0.3042, 0.1958, 0.2793, 0.1792, 0.3418, 0.02827, 0.3833, 0.05045, 0.2926, 0.1863, 0.2649, 0.1748, 0.2649, 0.1748, 0.2968, 0.01461, 0.3418, 0.02827, 0.2793, 0.1792, 0.2793, 0.1792, 0.25, 0.1734, 0.25, 0.01, 0.2968, 0.01461, 0.2649, 0.1748, 0.2351, 0.1748, 0.2032, 0.01461, 0.25, 0.01, 0.25, 0.1734, 0.25, 0.1734, 0.2351, 0.1748, 0.2207, 0.1792, 0.1582, 0.02827, 0.2032, 0.01461, 0.2351, 0.1748, 0.2207, 0.1792, 0.1167, 0.05045, 0.1582, 0.02827, 0.2207, 0.1792, 0.2074, 0.1863, 0.08029, 0.08029, 0.1167, 0.05045, 0.2074, 0.1863, 0.2074, 0.1863, 0.1958, 0.1958, 0.1863, 0.2074, 0.05045, 0.1167, 0.08029, 0.08029, 0.1958, 0.1958, 0.1958, 0.1958, 0.1792, 0.2207, 0.02827, 0.1582, 0.05045, 0.1167, 0.1863, 0.2074, 0.1863, 0.2074, 0.1748, 0.2351, 0.01461, 0.2032, 0.02827, 0.1582, 0.1792, 0.2207, 0.1792, 0.2207, 0.1748, 0.2351, 0.01, 0.25, 0.01461, 0.2032, 0.1748, 0.2351, 0.1734, 0.25, 0.1734, 0.25, 0.01461, 0.2968, 0.01, 0.25, 0.1734, 0.25, 0.1748, 0.2649, 0.01461, 0.2968, 0.1748, 0.2649, 0.1748, 0.2649, 0.1792, 0.2793, 0.02827, 0.3418, 0.02827, 0.3418, 0.1792, 0.2793, 0.1792, 0.2793, 0.1863, 0.2926, 0.05045, 0.3833, 0.05045, 0.3833, 0.1863, 0.2926, 0.1863, 0.2926, 0.1958, 0.3042, 0.1958, 0.3042, 0.08029, 0.4197, 0.2074, 0.3137, 0.1167, 0.4496, 0.08029, 0.4197, 0.1958, 0.3042, 0.2074, 0.3137, 0.2207, 0.3208, 0.1582, 0.4717, 0.1167, 0.4496, 0.2074, 0.3137, 0.2207, 0.3208, 0.7906, 0.4543, 0.8297, 0.4424, 0.8657, 0.4232, 0.8973, 0.3973, 0.9232, 0.3657, 0.9424, 0.3297, 0.9543, 0.2906, 0.9583, 0.25, 0.9543, 0.2094, 0.9424, 0.1703, 0.9232, 0.1343, 0.8973, 0.1027, 0.8657, 0.07684, 0.8297, 0.05759, 0.7906, 0.04574, 0.75, 0.04174, 0.7094, 0.04574, 0.6703, 0.05759, 0.6343, 0.07684, 0.6027, 0.1027, 0.5768, 0.1343, 0.5576, 0.1703, 0.5457, 0.2094, 0.5417, 0.25, 0.5457, 0.2906, 0.5576, 0.3297, 0.5768, 0.3657, 0.6027, 0.3973, 0.6343, 0.4232, 0.6703, 0.4424, 0.7094, 0.4543, 0.75, 0.4583, 0.2351, 0.3252, 0.2032, 0.4854, 0.1582, 0.4717, 0.2207, 0.3208, 0.25, 0.3266, 0.25, 0.49, 0.2032, 0.4854, 0.2351, 0.3252, 0.2351, 0.3252, 1.0, 0.5014, 1.0, 0.5, 0.9688, 0.5, 0.9688, 0.5014, 0.9688, 0.5014, 0.9688, 0.5014, 0.9688, 0.5, 0.9375, 0.5, 0.9375, 0.5014, 0.9375, 0.5014, 0.9375, 0.5014, 0.9375, 0.5, 0.9062, 0.5, 0.9062, 0.5014, 0.9062, 0.5014, 0.9062, 0.5014, 0.9062, 0.5, 0.875, 0.5, 0.875, 0.5014, 0.875, 0.5, 0.8438, 0.5, 0.8438, 0.5014, 0.875, 0.5014, 0.8438, 0.5014, 0.8438, 0.5014, 0.8438, 0.5, 0.8125, 0.5, 0.8125, 0.5014, 0.8125, 0.5014, 0.8125, 0.5, 0.7812, 0.5, 0.7812, 0.5014, 0.8125, 0.5014, 0.7812, 0.5014, 0.7812, 0.5014, 0.7812, 0.5, 0.75, 0.5, 0.75, 0.5014, 0.75, 0.5014, 0.75, 0.5, 0.7188, 0.5, 0.7188, 0.5014, 0.7188, 0.5014, 0.75, 0.5014, 0.7188, 0.5, 0.6875, 0.5, 0.6875, 0.5014, 0.6875, 0.5014, 0.7188, 0.5014, 0.6875, 0.5, 0.6562, 0.5, 0.6562, 0.5014, 0.6562, 0.5014, 0.6875, 0.5014, 0.6562, 0.5, 0.625, 0.5, 0.625, 0.5014, 0.6562, 0.5014, 0.625, 0.5, 0.5938, 0.5, 0.5938, 0.5014, 0.625, 0.5014, 0.5938, 0.5014, 0.5938, 0.5014, 0.5938, 0.5, 0.5625, 0.5, 0.5625, 0.5014, 0.5625, 0.5014, 0.5625, 0.5, 0.5312, 0.5, 0.5312, 0.5014, 0.5625, 0.5014, 0.5312, 0.5, 0.5, 0.5, 0.5, 0.5014, 0.5, 0.5014, 0.5312, 0.5014, 0.5312, 0.5014, 0.5, 0.5, 0.4688, 0.5, 0.4688, 0.5014, 0.5, 0.5014, 0.4688, 0.5014, 0.4688, 0.5014, 0.4688, 0.5, 0.4375, 0.5, 0.4375, 0.5014, 0.4375, 0.5014, 0.4375, 0.5014, 0.4375, 0.5, 0.4062, 0.5, 0.4062, 0.5014, 0.4062, 0.5014, 0.4062, 0.5, 0.375, 0.5, 0.375, 0.5014, 0.375, 0.5014, 0.4062, 0.5014, 0.375, 0.5014, 0.375, 0.5, 0.3438, 0.5, 0.3438, 0.5014, 0.3438, 0.5014, 0.3438, 0.5014, 0.3438, 0.5, 0.3125, 0.5, 0.3125, 0.5014, 0.3125, 0.5014, 0.3125, 0.5014, 0.3125, 0.5, 0.2812, 0.5, 0.2812, 0.5014, 0.2812, 0.5014, 0.2812, 0.5014, 0.2812, 0.5, 0.25, 0.5, 0.25, 0.5014, 0.25, 0.5014, 0.25, 0.5014, 0.25, 0.5, 0.2188, 0.5, 0.2188, 0.5014, 0.2188, 0.5014, 0.2188, 0.5014, 0.2188, 0.5, 0.1875, 0.5, 0.1875, 0.5014, 0.1875, 0.5014, 0.1875, 0.5014, 0.1875, 0.5, 0.1562, 0.5, 0.1562, 0.5014, 0.1562, 0.5014, 0.1562, 0.5014, 0.1562, 0.5, 0.125, 0.5, 0.125, 0.5014, 0.125, 0.5014, 0.125, 0.5014, 0.125, 0.5, 0.09375, 0.5, 0.09375, 0.5014, 0.09375, 0.5014, 0.09375, 0.5014, 0.09375, 0.5, 0.0625, 0.5, 0.0625, 0.5014, 0.0625, 0.5014, 0.0625, 0.5014, 0.0625, 0.5, 0.03125, 0.5, 0.03125, 0.5014, 0.03125, 0.5014, 0.03125, 0.5014, 0.03125, 0.5, 0.0, 0.5, 0.0, 0.5014, 0.5283, 0.3418, 0.5146, 0.2968, 0.51, 0.25, 0.5146, 0.2032, 0.5283, 0.1582, 0.5504, 0.1167, 0.5803, 0.08029, 0.6167, 0.05045, 0.6582, 0.02827, 0.7032, 0.01461, 0.75, 0.01, 0.7968, 0.01461, 0.8418, 0.02827, 0.8833, 0.05045, 0.9197, 0.08029, 0.9496, 0.1167, 0.9717, 0.1582, 0.9854, 0.2032, 0.99, 0.25, 0.9854, 0.2968, 0.9717, 0.3418, 0.9496, 0.3833, 0.9197, 0.4197, 0.8833, 0.4496, 0.8418, 0.4717, 0.7968, 0.4854, 0.75, 0.49, 0.7032, 0.4854, 0.6582, 0.4717, 0.6167, 0.4496, 0.5803, 0.4197, 0.5504, 0.3833, 0.7906, 0.4543, 0.75, 0.4583, 0.75, 0.49, 0.7968, 0.4854, 0.8657, 0.4232, 0.8297, 0.4424, 0.8418, 0.4717, 0.8833, 0.4496, 0.9232, 0.3657, 0.8973, 0.3973, 0.9197, 0.4197, 0.9496, 0.3833, 0.9543, 0.2906, 0.9424, 0.3297, 0.9717, 0.3418, 0.9854, 0.2968, 0.9543, 0.2094, 0.9583, 0.25, 0.99, 0.25, 0.9854, 0.2032, 0.9232, 0.1343, 0.9424, 0.1703, 0.9717, 0.1582, 0.9496, 0.1167, 0.8657, 0.07684, 0.8973, 0.1027, 0.9197, 0.08029, 0.8833, 0.05045, 0.7906, 0.04574, 0.8297, 0.05759, 0.8418, 0.02827, 0.7968, 0.01461, 0.7094, 0.04574, 0.75, 0.04174, 0.75, 0.01, 0.7032, 0.01461, 0.6343, 0.07684, 0.6703, 0.05759, 0.6582, 0.02827, 0.6167, 0.05045, 0.5768, 0.1343, 0.6027, 0.1027, 0.5803, 0.08029, 0.5504, 0.1167, 0.5457, 0.2094, 0.5576, 0.1703, 0.5283, 0.1582, 0.5146, 0.2032, 0.5457, 0.2906, 0.5417, 0.25, 0.51, 0.25, 0.5146, 0.2968, 0.5768, 0.3657, 0.5576, 0.3297, 0.5283, 0.3418, 0.5504, 0.3833, 0.6343, 0.4232, 0.6027, 0.3973, 0.5803, 0.4197, 0.6167, 0.4496, 0.7094, 0.4543, 0.6703, 0.4424, 0.6582, 0.4717, 0.7032, 0.4854, 0.75, 0.4583, 0.7094, 0.4543, 0.7032, 0.4854, 0.75, 0.49, 0.8297, 0.4424, 0.7906, 0.4543, 0.7968, 0.4854, 0.8418, 0.4717, 0.8973, 0.3973, 0.8657, 0.4232, 0.8833, 0.4496, 0.9197, 0.4197, 0.9424, 0.3297, 0.9232, 0.3657, 0.9496, 0.3833, 0.9717, 0.3418, 0.9583, 0.25, 0.9543, 0.2906, 0.9854, 0.2968, 0.99, 0.25, 0.9424, 0.1703, 0.9543, 0.2094, 0.9854, 0.2032, 0.9717, 0.1582, 0.8973, 0.1027, 0.9232, 0.1343, 0.9496, 0.1167, 0.9197, 0.08029, 0.8297, 0.05759, 0.8657, 0.07684, 0.8833, 0.05045, 0.8418, 0.02827, 0.75, 0.04174, 0.7906, 0.04574, 0.7968, 0.01461, 0.75, 0.01, 0.6703, 0.05759, 0.7094, 0.04574, 0.7032, 0.01461, 0.6582, 0.02827, 0.6027, 0.1027, 0.6343, 0.07684, 0.6167, 0.05045, 0.5803, 0.08029, 0.5576, 0.1703, 0.5768, 0.1343, 0.5504, 0.1167, 0.5283, 0.1582, 0.5417, 0.25, 0.5457, 0.2094, 0.5146, 0.2032, 0.51, 0.25, 0.5576, 0.3297, 0.5457, 0.2906, 0.5146, 0.2968, 0.5283, 0.3418, 0.6027, 0.3973, 0.5768, 0.3657, 0.5504, 0.3833, 0.5803, 0.4197, 0.6703, 0.4424, 0.6343, 0.4232, 0.6167, 0.4496, 0.6582, 0.4717])
me_cone_005.use_remesh_fix_poles = True
me_cone_005.use_remesh_preserve_attributes = False
me_cone_005.update()
me_cylinder_002 = bpy.data.meshes.new('Cylinder.002')
me_cylinder_002.from_pydata([(0.0, 1.0, -1.033), (0.0, 1.0, 1.145), (0.1951, 0.9808, -1.033), (0.1951, 0.9808, 1.145), (0.3827, 0.9239, -1.033), (0.3827, 0.9239, 1.145), (0.5556, 0.8315, -1.033), (0.5556, 0.8315, 1.145), (0.7071, 0.7071, -1.033), (0.7071, 0.7071, 1.145), (0.8315, 0.5556, -1.033), (0.8315, 0.5556, 1.145), (0.9239, 0.3827, -1.033), (0.9239, 0.3827, 1.145), (0.9808, 0.1951, -1.033), (0.9808, 0.1951, 1.145), (1.0, -4.371e-08, -1.033), (1.0, -4.371e-08, 1.145), (0.9808, -0.1951, -1.033), (0.9808, -0.1951, 1.145), (0.9239, -0.3827, -1.033), (0.9239, -0.3827, 1.145), (0.8315, -0.5556, -1.033), (0.8315, -0.5556, 1.145), (0.7071, -0.7071, -1.033), (0.7071, -0.7071, 1.145), (0.5556, -0.8315, -1.033), (0.5556, -0.8315, 1.145), (0.3827, -0.9239, -1.033), (0.3827, -0.9239, 1.145), (0.1951, -0.9808, -1.033), (0.1951, -0.9808, 1.145), (-8.742e-08, -1.0, -1.033), (-8.742e-08, -1.0, 1.145), (-0.1951, -0.9808, -1.033), (-0.1951, -0.9808, 1.145), (-0.3827, -0.9239, -1.033), (-0.3827, -0.9239, 1.145), (-0.5556, -0.8315, -1.033), (-0.5556, -0.8315, 1.145), (-0.7071, -0.7071, -1.033), (-0.7071, -0.7071, 1.145), (-0.8315, -0.5556, -1.033), (-0.8315, -0.5556, 1.145), (-0.9239, -0.3827, -1.033), (-0.9239, -0.3827, 1.145), (-0.9808, -0.1951, -1.033), (-0.9808, -0.1951, 1.145), (-1.0, 1.192e-08, -1.033), (-1.0, 1.192e-08, 1.145), (-0.9808, 0.1951, -1.033), (-0.9808, 0.1951, 1.145), (-0.9239, 0.3827, -1.033), (-0.9239, 0.3827, 1.145), (-0.8315, 0.5556, -1.033), (-0.8315, 0.5556, 1.145), (-0.7071, 0.7071, -1.033), (-0.7071, 0.7071, 1.145), (-0.5556, 0.8315, -1.033), (-0.5556, 0.8315, 1.145), (-0.3827, 0.9239, -1.033), (-0.3827, 0.9239, 1.145), (-0.1951, 0.9808, -1.033), (-0.1951, 0.9808, 1.145)], [], [(0, 1, 3, 2), (2, 3, 5, 4), (4, 5, 7, 6), (6, 7, 9, 8), (8, 9, 11, 10), (10, 11, 13, 12), (12, 13, 15, 14), (14, 15, 17, 16), (16, 17, 19, 18), (18, 19, 21, 20), (20, 21, 23, 22), (22, 23, 25, 24), (24, 25, 27, 26), (26, 27, 29, 28), (28, 29, 31, 30), (30, 31, 33, 32), (32, 33, 35, 34), (34, 35, 37, 36), (36, 37, 39, 38), (38, 39, 41, 40), (40, 41, 43, 42), (42, 43, 45, 44), (44, 45, 47, 46), (46, 47, 49, 48), (48, 49, 51, 50), (50, 51, 53, 52), (52, 53, 55, 54), (54, 55, 57, 56), (56, 57, 59, 58), (58, 59, 61, 60), (3, 1, 63, 61, 59, 57, 55, 53, 51, 49, 47, 45, 43, 41, 39, 37, 35, 33, 31, 29, 27, 25, 23, 21, 19, 17, 15, 13, 11, 9, 7, 5), (60, 61, 63, 62), (62, 63, 1, 0), (0, 2, 4, 6, 8, 10, 12, 14, 16, 18, 20, 22, 24, 26, 28, 30, 32, 34, 36, 38, 40, 42, 44, 46, 48, 50, 52, 54, 56, 58, 60, 62)])
_uv = me_cylinder_002.uv_layers.new(name='UVMap')
_uv.uv.foreach_set('vector', [1.0, 0.5, 1.0, 1.0, 0.9688, 1.0, 0.9688, 0.5, 0.9688, 0.5, 0.9688, 1.0, 0.9375, 1.0, 0.9375, 0.5, 0.9375, 0.5, 0.9375, 1.0, 0.9062, 1.0, 0.9062, 0.5, 0.9062, 0.5, 0.9062, 1.0, 0.875, 1.0, 0.875, 0.5, 0.875, 0.5, 0.875, 1.0, 0.8438, 1.0, 0.8438, 0.5, 0.8438, 0.5, 0.8438, 1.0, 0.8125, 1.0, 0.8125, 0.5, 0.8125, 0.5, 0.8125, 1.0, 0.7812, 1.0, 0.7812, 0.5, 0.7812, 0.5, 0.7812, 1.0, 0.75, 1.0, 0.75, 0.5, 0.75, 0.5, 0.75, 1.0, 0.7188, 1.0, 0.7188, 0.5, 0.7188, 0.5, 0.7188, 1.0, 0.6875, 1.0, 0.6875, 0.5, 0.6875, 0.5, 0.6875, 1.0, 0.6562, 1.0, 0.6562, 0.5, 0.6562, 0.5, 0.6562, 1.0, 0.625, 1.0, 0.625, 0.5, 0.625, 0.5, 0.625, 1.0, 0.5938, 1.0, 0.5938, 0.5, 0.5938, 0.5, 0.5938, 1.0, 0.5625, 1.0, 0.5625, 0.5, 0.5625, 0.5, 0.5625, 1.0, 0.5312, 1.0, 0.5312, 0.5, 0.5312, 0.5, 0.5312, 1.0, 0.5, 1.0, 0.5, 0.5, 0.5, 0.5, 0.5, 1.0, 0.4688, 1.0, 0.4688, 0.5, 0.4688, 0.5, 0.4688, 1.0, 0.4375, 1.0, 0.4375, 0.5, 0.4375, 0.5, 0.4375, 1.0, 0.4062, 1.0, 0.4062, 0.5, 0.4062, 0.5, 0.4062, 1.0, 0.375, 1.0, 0.375, 0.5, 0.375, 0.5, 0.375, 1.0, 0.3438, 1.0, 0.3438, 0.5, 0.3438, 0.5, 0.3438, 1.0, 0.3125, 1.0, 0.3125, 0.5, 0.3125, 0.5, 0.3125, 1.0, 0.2812, 1.0, 0.2812, 0.5, 0.2812, 0.5, 0.2812, 1.0, 0.25, 1.0, 0.25, 0.5, 0.25, 0.5, 0.25, 1.0, 0.2188, 1.0, 0.2188, 0.5, 0.2188, 0.5, 0.2188, 1.0, 0.1875, 1.0, 0.1875, 0.5, 0.1875, 0.5, 0.1875, 1.0, 0.1562, 1.0, 0.1562, 0.5, 0.1562, 0.5, 0.1562, 1.0, 0.125, 1.0, 0.125, 0.5, 0.125, 0.5, 0.125, 1.0, 0.09375, 1.0, 0.09375, 0.5, 0.09375, 0.5, 0.09375, 1.0, 0.0625, 1.0, 0.0625, 0.5, 0.2968, 0.4854, 0.25, 0.49, 0.2032, 0.4854, 0.1582, 0.4717, 0.1167, 0.4496, 0.08029, 0.4197, 0.05045, 0.3833, 0.02827, 0.3418, 0.01461, 0.2968, 0.01, 0.25, 0.01461, 0.2032, 0.02827, 0.1582, 0.05045, 0.1167, 0.08029, 0.08029, 0.1167, 0.05045, 0.1582, 0.02827, 0.2032, 0.01461, 0.25, 0.01, 0.2968, 0.01461, 0.3418, 0.02827, 0.3833, 0.05045, 0.4197, 0.08029, 0.4496, 0.1167, 0.4717, 0.1582, 0.4854, 0.2032, 0.49, 0.25, 0.4854, 0.2968, 0.4717, 0.3418, 0.4496, 0.3833, 0.4197, 0.4197, 0.3833, 0.4496, 0.3418, 0.4717, 0.0625, 0.5, 0.0625, 1.0, 0.03125, 1.0, 0.03125, 0.5, 0.03125, 0.5, 0.03125, 1.0, 0.0, 1.0, 0.0, 0.5, 0.75, 0.49, 0.7968, 0.4854, 0.8418, 0.4717, 0.8833, 0.4496, 0.9197, 0.4197, 0.9496, 0.3833, 0.9717, 0.3418, 0.9854, 0.2968, 0.99, 0.25, 0.9854, 0.2032, 0.9717, 0.1582, 0.9496, 0.1167, 0.9197, 0.08029, 0.8833, 0.05045, 0.8418, 0.02827, 0.7968, 0.01461, 0.75, 0.01, 0.7032, 0.01461, 0.6582, 0.02827, 0.6167, 0.05045, 0.5803, 0.08029, 0.5504, 0.1167, 0.5283, 0.1582, 0.5146, 0.2032, 0.51, 0.25, 0.5146, 0.2968, 0.5283, 0.3418, 0.5504, 0.3833, 0.5803, 0.4197, 0.6167, 0.4496, 0.6582, 0.4717, 0.7032, 0.4854])
me_cylinder_002.use_remesh_fix_poles = True
me_cylinder_002.use_remesh_preserve_attributes = False
me_cylinder_002.update()

# ---- objects
ob_light = bpy.data.objects.new('Light', light_light)
ob_camera = bpy.data.objects.new('Camera', cam_camera)
ob_cone = bpy.data.objects.new('Cone', me_cone_004)
ob_cylinder = bpy.data.objects.new('Cylinder', me_cylinder_001)
ob_cone_001 = bpy.data.objects.new('Cone.001', me_cone_005)
ob_cylinder_001 = bpy.data.objects.new('Cylinder.001', me_cylinder_002)

# ---- transforms, parenting, visibility, modifiers, constraints
ob_light.location = (4.076, 1.005, 6.015)
ob_light.rotation_euler = (0.6503, 0.05522, 1.866)
ob_light.lock_rotations_4d = False
ob_light.empty_display_type = 'ARROWS'
ob_light.color = (0.0, 0.0, 0.0, 0.0)
ob_light.lineart.crease_threshold = 0.0
ob_camera.location = (7.359, -6.926, 4.958)
ob_camera.rotation_euler = (1.109, 0.0, 0.8149)
ob_camera.lock_rotations_4d = False
ob_camera.empty_display_type = 'ARROWS'
ob_camera.color = (0.0, 0.0, 0.0, 0.0)
ob_camera.display_type = 'WIRE'
ob_camera.lineart.crease_threshold = 0.0
ob_cone.location = (0.0, 0.0, 2.287)
ob_cone.scale = (2.068, 2.068, 2.068)
_m = ob_cone.modifiers.new('Boolean', 'BOOLEAN')
_m.object = ob_cone_001
ob_cylinder.location = (0.0, 0.0, 4.326)
ob_cylinder.scale = (0.6604, 0.6604, 1.298)
_m = ob_cylinder.modifiers.new('Boolean', 'BOOLEAN')
_m.object = ob_cylinder_001
ob_cone_001.location = (0.0, 0.0, 2.364)
ob_cone_001.scale = (1.913, 1.913, 1.913)
ob_cylinder_001.location = (0.0, 0.0, 4.249)
ob_cylinder_001.scale = (0.6108, 0.6108, 1.201)

# ---- collection membership
col_collection.objects.link(ob_light)
col_collection.objects.link(ob_camera)
col_collection.objects.link(ob_cone)
col_collection.objects.link(ob_cylinder)
col_collection.objects.link(ob_cone_001)
col_collection.objects.link(ob_cylinder_001)

# ---- scene / render settings (as saved in the file)
scene.camera = ob_camera
scene.frame_start = 1; scene.frame_end = 250; scene.frame_set(1)
scene.render.engine = 'BLENDER_EEVEE_NEXT'
scene.cycles.use_denoising = False
scene.cycles.samples = 128
scene.cycles.sampling_pattern = 'TABULATED_SOBOL'
scene.cycles.use_adaptive_sampling = False
scene.cycles.use_light_tree = False
scene.view_settings.view_transform = 'Filmic'
bpy.context.view_layer.update()
